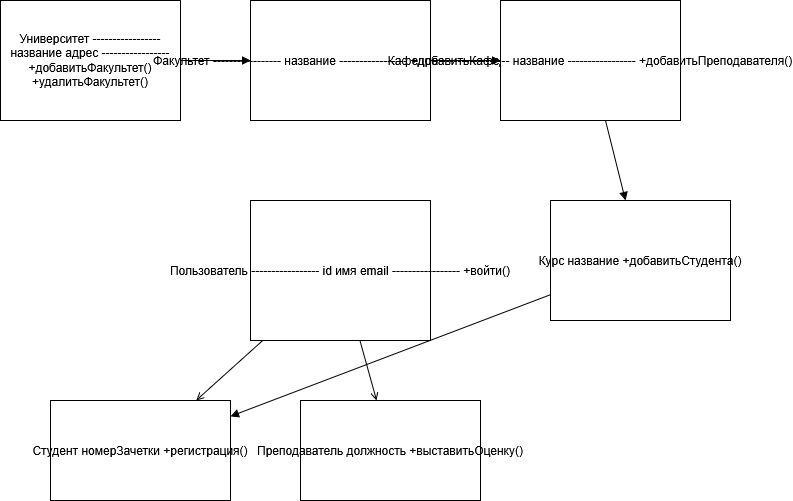

The diagram above was exported from draw.io. Its source (the exported page's mxGraphModel, read from the mxfile embedded in the PNG):
<mxGraphModel dx="1030" dy="563" grid="1" gridSize="10" guides="1" tooltips="1" connect="1" arrows="1" fold="1" page="1" pageScale="1" pageWidth="827" pageHeight="1169" math="0" shadow="0">
  <root>
    <mxCell id="0" />
    <mxCell id="1" parent="0" />
    <mxCell id="uni" parent="1" style="shape=rectangle;whiteSpace=wrap;" value="Университет ----------------- название адрес ----------------- +добавитьФакультет() +удалитьФакультет()" vertex="1">
      <mxGeometry height="120" width="180" x="50" y="50" as="geometry" />
    </mxCell>
    <mxCell id="fac" parent="1" style="shape=rectangle;" value="Факультет ----------------- название ----------------- +добавитьКафедру()" vertex="1">
      <mxGeometry height="120" width="180" x="300" y="50" as="geometry" />
    </mxCell>
    <mxCell id="dep" parent="1" style="shape=rectangle;" value="Кафедра ----------------- название ----------------- +добавитьПреподавателя()" vertex="1">
      <mxGeometry height="120" width="180" x="550" y="50" as="geometry" />
    </mxCell>
    <mxCell id="user" parent="1" style="shape=rectangle;" value="Пользователь ----------------- id имя email ----------------- +войти()" vertex="1">
      <mxGeometry height="140" width="180" x="300" y="250" as="geometry" />
    </mxCell>
    <mxCell id="student" parent="1" style="shape=rectangle;" value="Студент номерЗачетки +регистрация()" vertex="1">
      <mxGeometry height="100" width="180" x="100" y="450" as="geometry" />
    </mxCell>
    <mxCell id="teacher" parent="1" style="shape=rectangle;" value="Преподаватель должность +выставитьОценку()" vertex="1">
      <mxGeometry height="100" width="180" x="350" y="450" as="geometry" />
    </mxCell>
    <mxCell id="course" parent="1" style="shape=rectangle;" value="Курс название +добавитьСтудента()" vertex="1">
      <mxGeometry height="120" width="180" x="600" y="250" as="geometry" />
    </mxCell>
    <mxCell id="e1" edge="1" parent="1" source="uni" style="endArrow=block;" target="fac">
      <mxGeometry relative="1" as="geometry" />
    </mxCell>
    <mxCell id="e2" edge="1" parent="1" source="fac" style="endArrow=block;" target="dep">
      <mxGeometry relative="1" as="geometry" />
    </mxCell>
    <mxCell id="e3" edge="1" parent="1" source="user" style="endArrow=open;" target="student">
      <mxGeometry relative="1" as="geometry" />
    </mxCell>
    <mxCell id="e4" edge="1" parent="1" source="user" style="endArrow=open;" target="teacher">
      <mxGeometry relative="1" as="geometry" />
    </mxCell>
    <mxCell id="e5" edge="1" parent="1" source="dep" style="endArrow=block;" target="course">
      <mxGeometry relative="1" as="geometry" />
    </mxCell>
    <mxCell id="e6" edge="1" parent="1" source="course" style="endArrow=block;" target="student">
      <mxGeometry relative="1" as="geometry" />
    </mxCell>
  </root>
</mxGraphModel>